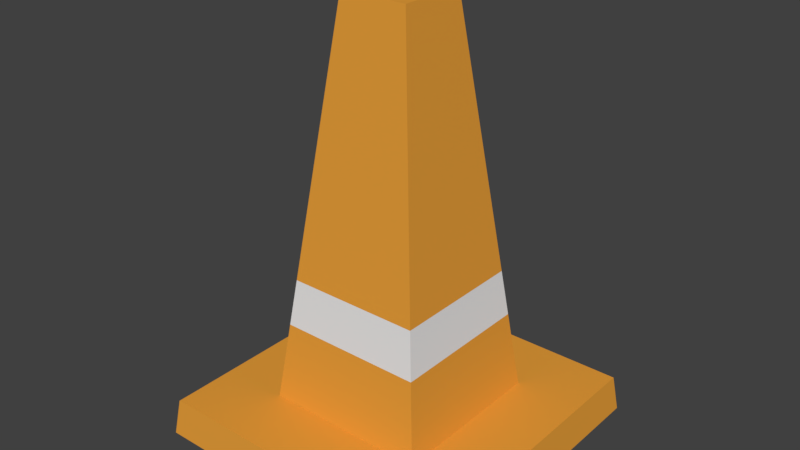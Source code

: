 # Source: Traffic_Cone.blend  (saved by Blender 2.77.0; exported with 4.5.12 LTS)
import bpy
from mathutils import Matrix  # noqa: F401  (used for matrix-valued properties, if any)

bpy.ops.wm.read_factory_settings(use_empty=True)
scene = bpy.context.scene
scene.name = 'Scene'

# ---- collections
col_collection_1 = bpy.data.collections.new('Collection 1'); scene.collection.children.link(col_collection_1)

# ---- materials (node trees are filled in below, after node groups)
mat_material_001 = bpy.data.materials.new('Material.001')
mat_material_001.alpha_threshold = 0.0
mat_material_001.use_transparent_shadow = False
mat_material_001.diffuse_color = (0.8, 0.3451, 0.04293, 1.0)
mat_material_001.roughness = 0.5
mat_material_001.line_color = (0.0, 0.0, 0.0, 1.0)
mat_material_002 = bpy.data.materials.new('Material.002')
mat_material_002.alpha_threshold = 0.0
mat_material_002.use_transparent_shadow = False
mat_material_002.roughness = 0.5

# ---- material node trees

# ---- world
world_world = bpy.data.worlds.new('World'); scene.world = world_world
world_world.color = (0.05088, 0.05088, 0.05088)
world_world.use_sun_shadow = False
world_world.sun_shadow_jitter_overblur = 0.0
world_world.cycles.sampling_method = 'MANUAL'

# ---- meshes
me_cube = bpy.data.meshes.new('Cube')
me_cube.from_pydata([(1.032, 1.032, -1.0), (1.032, -1.032, -1.0), (-1.032, -1.032, -1.0), (-1.032, 1.032, -1.0), (1.0, 1.0, -0.7518), (1.0, -1.0, -0.7518), (-1.0, -1.0, -0.7518), (-1.0, 1.0, -0.7518), (0.5499, 0.5499, -0.7518), (0.5499, -0.5499, -0.7518), (-0.5499, -0.5499, -0.7518), (-0.5499, 0.5499, -0.7518), (0.2291, 0.2291, 1.889), (0.2291, -0.2291, 1.889), (-0.2291, -0.2291, 1.889), (-0.2291, 0.2291, 1.889), (0.4852, -0.4852, -0.2194), (-0.4852, -0.4852, -0.2194), (0.4852, 0.4852, -0.2194), (-0.4852, 0.4852, -0.2194), (0.447, -0.447, 0.09551), (0.447, 0.447, 0.09551), (-0.447, -0.447, 0.09551), (-0.447, 0.447, 0.09551)], [], [(0, 1, 2, 3), (6, 5, 9, 10), (0, 4, 5, 1), (1, 5, 6, 2), (2, 6, 7, 3), (4, 0, 3, 7), (22, 20, 13, 14), (5, 4, 8, 9), (7, 6, 10, 11), (4, 7, 11, 8), (12, 15, 14, 13), (20, 21, 12, 13), (23, 22, 14, 15), (21, 23, 15, 12), (8, 11, 19, 18), (11, 10, 17, 19), (9, 8, 18, 16), (10, 9, 16, 17), (18, 19, 23, 21), (19, 17, 22, 23), (16, 18, 21, 20), (17, 16, 20, 22)])
me_cube.polygons.foreach_set('material_index', [0, 0, 0, 0, 0, 0, 0, 0, 0, 0, 0, 0, 0, 0, 0, 0, 0, 0, 1, 1, 1, 1])
me_cube.materials.append(mat_material_001)
me_cube.materials.append(mat_material_002)
me_cube.use_remesh_preserve_volume = False
me_cube.use_remesh_preserve_attributes = False
me_cube.use_mirror_vertex_groups = False
me_cube.update()

# ---- objects
ob_cube = bpy.data.objects.new('Cube', me_cube)

# ---- transforms, parenting, visibility, modifiers, constraints
ob_cube.location = (0.0, 0.0, 0.4973)
ob_cube.scale = (0.4908, 0.4908, 0.4908)
ob_cube.lock_rotations_4d = False
ob_cube.empty_display_type = 'ARROWS'
ob_cube.lineart.crease_threshold = 0.0

# ---- collection membership
col_collection_1.objects.link(ob_cube)

# ---- scene / render settings (as saved in the file)
scene.frame_start = 1; scene.frame_end = 250; scene.frame_set(1)
scene.render.engine = 'BLENDER_EEVEE_NEXT'
scene.render.resolution_percentage = 50
scene.render.dither_intensity = 0.0
scene.cycles.use_denoising = False
scene.cycles.samples = 128
scene.cycles.sampling_pattern = 'TABULATED_SOBOL'
scene.cycles.light_sampling_threshold = 0.0
scene.cycles.use_adaptive_sampling = False
scene.cycles.use_light_tree = False
scene.cycles.blur_glossy = 0.0
scene.cycles.sample_clamp_indirect = 0.0
scene.view_settings.view_transform = 'Standard'
bpy.context.view_layer.update()

# ---- added for rendering (the .blend has no active camera and no usable light): camera, sun
cam_auto = bpy.data.cameras.new('AutoCamera')
cam_auto.lens = 50.0
cam_auto.sensor_width = 36.0
cam_auto.clip_end = 1000.0
ob_auto_camera = bpy.data.objects.new('AutoCamera', cam_auto)
scene.collection.objects.link(ob_auto_camera)
ob_auto_camera.location = (1.86487, -2.23784, 2.20734)
ob_auto_camera.rotation_euler = (1.09748, -7.21219e-08, 0.694738)
scene.camera = ob_auto_camera
light_auto_sun = bpy.data.lights.new('AutoSun', 'SUN')
light_auto_sun.energy = 3.0
light_auto_sun.angle = 0.0523599
ob_auto_sun = bpy.data.objects.new('AutoSun', light_auto_sun)
scene.collection.objects.link(ob_auto_sun)
ob_auto_sun.rotation_euler = (0.872665, 0.174533, 0.523599)
bpy.context.view_layer.update()
